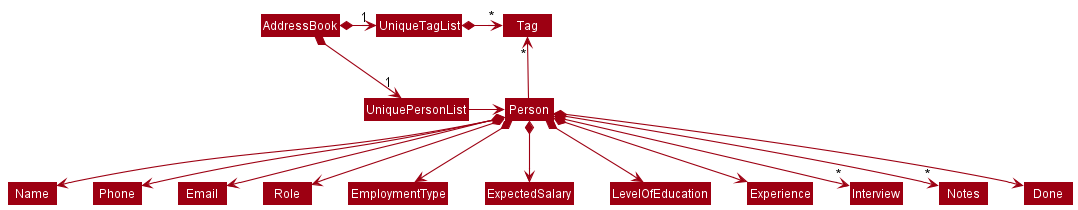

The diagram above was rendered by PlantUML. Its source (embedded in the PNG):
@startuml
!include style.puml
skinparam arrowThickness 1.1
skinparam arrowColor MODEL_COLOR
skinparam classBackgroundColor MODEL_COLOR

AddressBook *-right-> "1" UniquePersonList
AddressBook *-right-> "1" UniqueTagList
UniqueTagList -[hidden]down- UniquePersonList
UniqueTagList -[hidden]down- UniquePersonList

UniqueTagList *-right-> "*" Tag
UniquePersonList -right-> Person

Person -up-> "*" Tag

Person *--> Name
Person *--> Phone
Person *--> Email
Person *--> Role
Person *--> EmploymentType
Person *--> ExpectedSalary
Person *--> LevelOfEducation
Person *--> Experience
Person *--> "*" Interview
Person *--> "*" Notes
Person *--> Done
@enduml